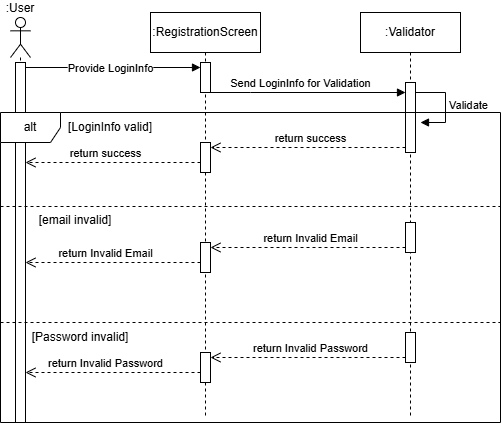

The diagram above was exported from draw.io. Its source (the exported page's mxGraphModel, read from the mxfile embedded in the PNG):
<mxGraphModel dx="1232" dy="701" grid="1" gridSize="10" guides="1" tooltips="1" connect="1" arrows="1" fold="1" page="1" pageScale="1" pageWidth="850" pageHeight="1100" math="0" shadow="0">
  <root>
    <mxCell id="0" />
    <mxCell id="1" parent="0" />
    <mxCell id="v5He2HMEz5BoDmnMm8NF-1" parent="1" style="shape=umlLifeline;perimeter=lifelinePerimeter;whiteSpace=wrap;html=1;container=1;dropTarget=0;collapsible=0;recursiveResize=0;outlineConnect=0;portConstraint=eastwest;newEdgeStyle={&quot;edgeStyle&quot;:&quot;sequenceEdgeStyle&quot;,&quot;libavoidRouting&quot;:0,&quot;curved&quot;:0,&quot;rounded&quot;:0};participant=umlActor;size=40;labelPosition=center;verticalLabelPosition=top;align=center;verticalAlign=bottom;labelPerimeter=1;" value=":User" vertex="1">
      <mxGeometry height="405" width="20" x="200" y="245" as="geometry" />
    </mxCell>
    <mxCell id="v5He2HMEz5BoDmnMm8NF-4" parent="v5He2HMEz5BoDmnMm8NF-1" style="html=1;points=[[0,0,0,0,5],[0,1,0,0,-5],[1,0,0,0,5],[1,1,0,0,-5]];perimeter=orthogonalPerimeter;outlineConnect=0;targetShapes=umlLifeline;portConstraint=eastwest;newEdgeStyle={&quot;edgeStyle&quot;:&quot;sequenceEdgeStyle&quot;,&quot;libavoidRouting&quot;:0,&quot;curved&quot;:0,&quot;rounded&quot;:0};" value="" vertex="1">
      <mxGeometry height="360" width="10" x="5" y="45" as="geometry" />
    </mxCell>
    <mxCell id="v5He2HMEz5BoDmnMm8NF-2" parent="1" style="shape=umlLifeline;perimeter=lifelinePerimeter;whiteSpace=wrap;html=1;container=1;dropTarget=0;collapsible=0;recursiveResize=0;outlineConnect=0;portConstraint=eastwest;newEdgeStyle={&quot;edgeStyle&quot;:&quot;sequenceEdgeStyle&quot;,&quot;libavoidRouting&quot;:0,&quot;curved&quot;:0,&quot;rounded&quot;:0};" value=":RegistrationScreen" vertex="1">
      <mxGeometry height="405" width="110" x="340" y="240" as="geometry" />
    </mxCell>
    <mxCell id="v5He2HMEz5BoDmnMm8NF-5" parent="v5He2HMEz5BoDmnMm8NF-2" style="html=1;points=[[0,0,0,0,5],[0,1,0,0,-5],[1,0,0,0,5],[1,1,0,0,-5]];perimeter=orthogonalPerimeter;outlineConnect=0;targetShapes=umlLifeline;portConstraint=eastwest;newEdgeStyle={&quot;edgeStyle&quot;:&quot;sequenceEdgeStyle&quot;,&quot;libavoidRouting&quot;:0,&quot;curved&quot;:0,&quot;rounded&quot;:0};" value="" vertex="1">
      <mxGeometry height="30" width="10" x="50" y="50" as="geometry" />
    </mxCell>
    <mxCell id="v5He2HMEz5BoDmnMm8NF-3" parent="1" style="shape=umlLifeline;perimeter=lifelinePerimeter;whiteSpace=wrap;html=1;container=1;dropTarget=0;collapsible=0;recursiveResize=0;outlineConnect=0;portConstraint=eastwest;newEdgeStyle={&quot;edgeStyle&quot;:&quot;sequenceEdgeStyle&quot;,&quot;libavoidRouting&quot;:0,&quot;curved&quot;:0,&quot;rounded&quot;:0};" value=":Validator" vertex="1">
      <mxGeometry height="405" width="100" x="550" y="240" as="geometry" />
    </mxCell>
    <mxCell id="v5He2HMEz5BoDmnMm8NF-7" parent="v5He2HMEz5BoDmnMm8NF-3" style="html=1;points=[[0,0,0,0,5],[0,1,0,0,-5],[1,0,0,0,5],[1,1,0,0,-5]];perimeter=orthogonalPerimeter;outlineConnect=0;targetShapes=umlLifeline;portConstraint=eastwest;newEdgeStyle={&quot;edgeStyle&quot;:&quot;sequenceEdgeStyle&quot;,&quot;libavoidRouting&quot;:0,&quot;curved&quot;:0,&quot;rounded&quot;:0};" value="" vertex="1">
      <mxGeometry height="70" width="10" x="45" y="70" as="geometry" />
    </mxCell>
    <mxCell id="v5He2HMEz5BoDmnMm8NF-19" parent="v5He2HMEz5BoDmnMm8NF-3" style="html=1;points=[[0,0,0,0,5],[0,1,0,0,-5],[1,0,0,0,5],[1,1,0,0,-5]];perimeter=orthogonalPerimeter;outlineConnect=0;targetShapes=umlLifeline;portConstraint=eastwest;newEdgeStyle={&quot;edgeStyle&quot;:&quot;sequenceEdgeStyle&quot;,&quot;libavoidRouting&quot;:0,&quot;curved&quot;:0,&quot;rounded&quot;:0};" value="" vertex="1">
      <mxGeometry height="30" width="10" x="45" y="210" as="geometry" />
    </mxCell>
    <mxCell id="v5He2HMEz5BoDmnMm8NF-20" parent="v5He2HMEz5BoDmnMm8NF-3" style="html=1;points=[[0,0,0,0,5],[0,1,0,0,-5],[1,0,0,0,5],[1,1,0,0,-5]];perimeter=orthogonalPerimeter;outlineConnect=0;targetShapes=umlLifeline;portConstraint=eastwest;newEdgeStyle={&quot;edgeStyle&quot;:&quot;sequenceEdgeStyle&quot;,&quot;libavoidRouting&quot;:0,&quot;curved&quot;:0,&quot;rounded&quot;:0};" value="" vertex="1">
      <mxGeometry height="30" width="10" x="-160" y="230" as="geometry" />
    </mxCell>
    <mxCell id="v5He2HMEz5BoDmnMm8NF-21" edge="1" parent="v5He2HMEz5BoDmnMm8NF-3" source="v5He2HMEz5BoDmnMm8NF-19" style="html=1;verticalAlign=bottom;endArrow=open;dashed=1;endSize=8;edgeStyle=sequenceEdgeStyle;libavoidRouting=0;curved=0;rounded=0;defaultLabelBackgroundColor=page;exitX=0;exitY=1;exitDx=0;exitDy=-5;exitPerimeter=0;entryX=1;entryY=0;entryDx=0;entryDy=5;entryPerimeter=0;" target="v5He2HMEz5BoDmnMm8NF-20" value="return Invalid Email">
      <mxGeometry relative="1" x="-0.0256" as="geometry">
        <mxPoint as="offset" />
        <Array as="points">
          <mxPoint x="-52.49999999999977" y="235" />
        </Array>
        <mxPoint x="-140" y="300" as="sourcePoint" />
        <mxPoint x="-220" y="300" as="targetPoint" />
      </mxGeometry>
    </mxCell>
    <mxCell id="v5He2HMEz5BoDmnMm8NF-22" edge="1" parent="v5He2HMEz5BoDmnMm8NF-3" style="html=1;verticalAlign=bottom;endArrow=open;dashed=1;endSize=8;edgeStyle=sequenceEdgeStyle;libavoidRouting=0;curved=0;rounded=0;defaultLabelBackgroundColor=page;exitX=0;exitY=1;exitDx=0;exitDy=-5;exitPerimeter=0;" value="return Invalid Email">
      <mxGeometry relative="1" x="0.0857" as="geometry">
        <mxPoint as="offset" />
        <Array as="points">
          <mxPoint x="-247.5" y="250" />
        </Array>
        <mxPoint x="-160" y="250" as="sourcePoint" />
        <mxPoint x="-335" y="250" as="targetPoint" />
      </mxGeometry>
    </mxCell>
    <mxCell id="v5He2HMEz5BoDmnMm8NF-6" edge="1" parent="1" source="v5He2HMEz5BoDmnMm8NF-4" style="html=1;verticalAlign=bottom;endArrow=block;edgeStyle=sequenceEdgeStyle;libavoidRouting=0;curved=0;rounded=0;defaultLabelBackgroundColor=page;exitX=1;exitY=0;exitDx=0;exitDy=5;exitPerimeter=0;" target="v5He2HMEz5BoDmnMm8NF-5" value="Provide LoginInfo">
      <mxGeometry relative="1" width="80" x="-0.0286" y="-10" as="geometry">
        <mxPoint as="offset" />
        <Array as="points">
          <mxPoint x="292.5" y="295.0000000000001" />
        </Array>
        <mxPoint x="290" y="440" as="sourcePoint" />
        <mxPoint x="370" y="440" as="targetPoint" />
      </mxGeometry>
    </mxCell>
    <mxCell id="v5He2HMEz5BoDmnMm8NF-9" edge="1" parent="1" style="html=1;verticalAlign=bottom;endArrow=block;edgeStyle=sequenceEdgeStyle;libavoidRouting=0;curved=0;rounded=0;defaultLabelBackgroundColor=page;" target="v5He2HMEz5BoDmnMm8NF-7" value="Send LoginInfo for Validation">
      <mxGeometry relative="1" width="80" x="-0.0769" as="geometry">
        <mxPoint as="offset" />
        <Array as="points">
          <mxPoint x="440.0000000000002" y="320.0000000000001" />
        </Array>
        <mxPoint x="400" y="320" as="sourcePoint" />
        <mxPoint x="480" y="320" as="targetPoint" />
      </mxGeometry>
    </mxCell>
    <mxCell id="v5He2HMEz5BoDmnMm8NF-11" edge="1" parent="1" style="html=1;align=left;spacingLeft=2;endArrow=block;edgeStyle=sequenceEdgeStyle;libavoidRouting=0;curved=0;rounded=0;defaultLabelBackgroundColor=page;" value="Validate">
      <mxGeometry relative="1" as="geometry">
        <Array as="points">
          <mxPoint x="635" y="320" />
          <mxPoint x="635" y="350" />
        </Array>
        <mxPoint x="605" y="320" as="sourcePoint" />
        <mxPoint x="610" y="350" as="targetPoint" />
      </mxGeometry>
    </mxCell>
    <mxCell id="v5He2HMEz5BoDmnMm8NF-12" parent="1" style="shape=umlFrame;whiteSpace=wrap;html=1;pointerEvents=0;" value="alt" vertex="1">
      <mxGeometry height="310" width="500" x="190" y="340" as="geometry" />
    </mxCell>
    <mxCell id="v5He2HMEz5BoDmnMm8NF-13" parent="1" style="text;html=1;whiteSpace=wrap;strokeColor=none;fillColor=none;align=center;verticalAlign=middle;rounded=0;" value="[LoginInfo valid]" vertex="1">
      <mxGeometry height="30" width="100" x="250" y="340" as="geometry" />
    </mxCell>
    <mxCell id="v5He2HMEz5BoDmnMm8NF-14" parent="1" style="line;strokeWidth=1;fillColor=none;align=left;verticalAlign=middle;spacingTop=-1;spacingLeft=3;spacingRight=3;rotatable=0;labelPosition=right;points=[];portConstraint=eastwest;strokeColor=inherit;labelPerimeter=1;dashed=1;" value="" vertex="1">
      <mxGeometry height="8" width="500" x="190" y="430" as="geometry" />
    </mxCell>
    <mxCell id="v5He2HMEz5BoDmnMm8NF-15" parent="1" style="line;strokeWidth=1;fillColor=none;align=left;verticalAlign=middle;spacingTop=-1;spacingLeft=3;spacingRight=3;rotatable=0;labelPosition=right;points=[];portConstraint=eastwest;strokeColor=inherit;labelPerimeter=1;dashed=1;" value="" vertex="1">
      <mxGeometry height="8" width="500" x="190" y="546" as="geometry" />
    </mxCell>
    <mxCell id="v5He2HMEz5BoDmnMm8NF-16" parent="1" style="html=1;points=[[0,0,0,0,5],[0,1,0,0,-5],[1,0,0,0,5],[1,1,0,0,-5]];perimeter=orthogonalPerimeter;outlineConnect=0;targetShapes=umlLifeline;portConstraint=eastwest;newEdgeStyle={&quot;edgeStyle&quot;:&quot;sequenceEdgeStyle&quot;,&quot;libavoidRouting&quot;:0,&quot;curved&quot;:0,&quot;rounded&quot;:0};" value="" vertex="1">
      <mxGeometry height="30" width="10" x="390" y="370" as="geometry" />
    </mxCell>
    <mxCell id="v5He2HMEz5BoDmnMm8NF-17" edge="1" parent="1" source="v5He2HMEz5BoDmnMm8NF-7" style="html=1;verticalAlign=bottom;endArrow=open;dashed=1;endSize=8;edgeStyle=sequenceEdgeStyle;libavoidRouting=0;curved=0;rounded=0;defaultLabelBackgroundColor=page;exitX=0;exitY=1;exitDx=0;exitDy=-5;exitPerimeter=0;entryX=1;entryY=0;entryDx=0;entryDy=5;entryPerimeter=0;" target="v5He2HMEz5BoDmnMm8NF-16" value="return success">
      <mxGeometry relative="1" x="-0.0256" as="geometry">
        <mxPoint as="offset" />
        <Array as="points">
          <mxPoint x="462.5000000000002" y="375" />
        </Array>
        <mxPoint x="410" y="440" as="sourcePoint" />
        <mxPoint x="330" y="440" as="targetPoint" />
      </mxGeometry>
    </mxCell>
    <mxCell id="v5He2HMEz5BoDmnMm8NF-18" edge="1" parent="1" style="html=1;verticalAlign=bottom;endArrow=open;dashed=1;endSize=8;edgeStyle=sequenceEdgeStyle;libavoidRouting=0;curved=0;rounded=0;defaultLabelBackgroundColor=page;exitX=0;exitY=1;exitDx=0;exitDy=-5;exitPerimeter=0;" target="v5He2HMEz5BoDmnMm8NF-4" value="return success">
      <mxGeometry relative="1" x="0.0857" as="geometry">
        <mxPoint as="offset" />
        <Array as="points">
          <mxPoint x="292.5" y="390" />
        </Array>
        <mxPoint x="390" y="390" as="sourcePoint" />
        <mxPoint x="195" y="390" as="targetPoint" />
      </mxGeometry>
    </mxCell>
    <mxCell id="v5He2HMEz5BoDmnMm8NF-23" parent="1" style="text;html=1;whiteSpace=wrap;strokeColor=none;fillColor=none;align=center;verticalAlign=middle;rounded=0;" value="[email invalid]" vertex="1">
      <mxGeometry height="30" width="100" x="215" y="432.5" as="geometry" />
    </mxCell>
    <mxCell id="v5He2HMEz5BoDmnMm8NF-24" parent="1" style="html=1;points=[[0,0,0,0,5],[0,1,0,0,-5],[1,0,0,0,5],[1,1,0,0,-5]];perimeter=orthogonalPerimeter;outlineConnect=0;targetShapes=umlLifeline;portConstraint=eastwest;newEdgeStyle={&quot;edgeStyle&quot;:&quot;sequenceEdgeStyle&quot;,&quot;libavoidRouting&quot;:0,&quot;curved&quot;:0,&quot;rounded&quot;:0};" value="" vertex="1">
      <mxGeometry height="30" width="10" x="595" y="560" as="geometry" />
    </mxCell>
    <mxCell id="v5He2HMEz5BoDmnMm8NF-25" parent="1" style="html=1;points=[[0,0,0,0,5],[0,1,0,0,-5],[1,0,0,0,5],[1,1,0,0,-5]];perimeter=orthogonalPerimeter;outlineConnect=0;targetShapes=umlLifeline;portConstraint=eastwest;newEdgeStyle={&quot;edgeStyle&quot;:&quot;sequenceEdgeStyle&quot;,&quot;libavoidRouting&quot;:0,&quot;curved&quot;:0,&quot;rounded&quot;:0};" value="" vertex="1">
      <mxGeometry height="30" width="10" x="390" y="580" as="geometry" />
    </mxCell>
    <mxCell id="v5He2HMEz5BoDmnMm8NF-26" edge="1" parent="1" source="v5He2HMEz5BoDmnMm8NF-24" style="html=1;verticalAlign=bottom;endArrow=open;dashed=1;endSize=8;edgeStyle=sequenceEdgeStyle;libavoidRouting=0;curved=0;rounded=0;defaultLabelBackgroundColor=page;exitX=0;exitY=1;exitDx=0;exitDy=-5;exitPerimeter=0;entryX=1;entryY=0;entryDx=0;entryDy=5;entryPerimeter=0;" target="v5He2HMEz5BoDmnMm8NF-25" value="return Invalid Password">
      <mxGeometry relative="1" x="-0.0256" as="geometry">
        <mxPoint as="offset" />
        <Array as="points">
          <mxPoint x="497.5000000000002" y="585" />
        </Array>
        <mxPoint x="410" y="650" as="sourcePoint" />
        <mxPoint x="330" y="650" as="targetPoint" />
      </mxGeometry>
    </mxCell>
    <mxCell id="v5He2HMEz5BoDmnMm8NF-27" edge="1" parent="1" style="html=1;verticalAlign=bottom;endArrow=open;dashed=1;endSize=8;edgeStyle=sequenceEdgeStyle;libavoidRouting=0;curved=0;rounded=0;defaultLabelBackgroundColor=page;exitX=0;exitY=1;exitDx=0;exitDy=-5;exitPerimeter=0;" value="return Invalid Password">
      <mxGeometry relative="1" x="0.0857" as="geometry">
        <mxPoint as="offset" />
        <Array as="points">
          <mxPoint x="302.5000000000002" y="600" />
        </Array>
        <mxPoint x="390" y="600" as="sourcePoint" />
        <mxPoint x="215" y="600" as="targetPoint" />
      </mxGeometry>
    </mxCell>
    <mxCell id="v5He2HMEz5BoDmnMm8NF-28" parent="1" style="text;html=1;whiteSpace=wrap;strokeColor=none;fillColor=none;align=center;verticalAlign=middle;rounded=0;" value="[Password invalid]" vertex="1">
      <mxGeometry height="30" width="100" x="220" y="550" as="geometry" />
    </mxCell>
  </root>
</mxGraphModel>